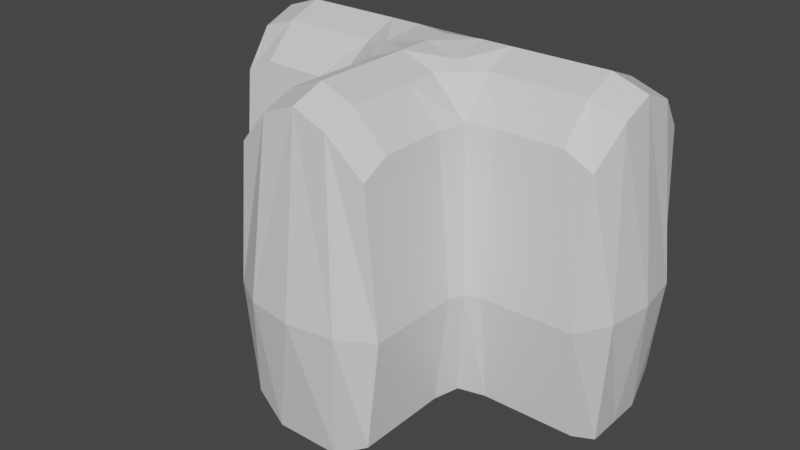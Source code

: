 # Source: T-hedge.blend  (saved by Blender 2.93.21; exported with 4.5.12 LTS)
import bpy
from mathutils import Matrix  # noqa: F401  (used for matrix-valued properties, if any)

bpy.ops.wm.read_factory_settings(use_empty=True)
scene = bpy.context.scene
scene.name = 'Scene'

# ---- collections
col_collection = bpy.data.collections.new('Collection'); scene.collection.children.link(col_collection)

# ---- materials (node trees are filled in below, after node groups)
mat_material = bpy.data.materials.new('Material')
mat_material.alpha_threshold = 0.0
mat_material.use_transparent_shadow = False
mat_material.line_color = (0.0, 0.0, 0.0, 1.0)

# ---- material node trees
mat_material.use_nodes = True; mat_material.node_tree.nodes.clear()
_N = mat_material.node_tree.nodes; _L = mat_material.node_tree.links
n0 = _N.new('ShaderNodeOutputMaterial'); n0.name = 'Material Output'; n0.location = (300, 300)
n1 = _N.new('ShaderNodeBsdfPrincipled'); n1.name = 'Principled BSDF'; n1.location = (10, 300)
n1.distribution = 'GGX'
n1.subsurface_method = 'BURLEY'
n1.inputs[2].default_value = 0.4
n1.inputs[3].default_value = 1.45
n1.inputs[27].default_value = (0.0, 0.0, 0.0, 1.0)
n1.inputs[28].default_value = 1.0
_L.new(n1.outputs[0], n0.inputs[0])
n0.is_active_output = True

# ---- world
world_world = bpy.data.worlds.new('World'); scene.world = world_world
world_world.use_nodes = True; world_world.node_tree.nodes.clear()
_N = world_world.node_tree.nodes; _L = world_world.node_tree.links
n0 = _N.new('ShaderNodeOutputWorld'); n0.name = 'World Output'; n0.location = (300, 300)
n1 = _N.new('ShaderNodeBackground'); n1.name = 'Background'; n1.location = (10, 300)
n1.inputs[0].default_value = (0.05088, 0.05088, 0.05088, 1.0)
_L.new(n1.outputs[0], n0.inputs[0])
n0.is_active_output = True
world_world.color = (0.05088, 0.05088, 0.05088)
world_world.use_sun_shadow = False
world_world.sun_shadow_jitter_overblur = 0.0

# ---- meshes
me_cube = bpy.data.meshes.new('Cube')
me_cube.from_pydata([(0.3597, 1.646, 1.976), (0.3597, 1.646, -2.024), (0.3597, -2.254, 1.761), (0.3597, -2.254, -2.024), (0.4597, -0.4541, -2.024), (0.4597, -0.4541, 1.976), (2.26, 1.646, 1.761), (2.26, 1.646, -2.024), (2.26, -0.3541, -2.024), (2.26, -0.3541, 1.761), (0.3597, 0.6459, -2.324), (0.3597, 0.6459, 2.676), (2.36, 0.6459, -2.324), (2.36, 0.6459, 2.494), (-0.6403, 0.5459, -2.324), (-0.6403, 0.5459, 2.676), (0.3597, -1.354, 1.976), (0.3597, -1.354, -2.024), (1.36, -0.3541, -2.024), (1.36, -0.3541, 1.976), (1.36, 1.646, 1.976), (1.36, 1.646, -2.024), (1.36, 0.6459, 2.676), (1.36, 0.6459, -2.324), (-0.1403, 1.646, 1.976), (-0.1403, -2.354, 2.294), (-0.1403, -0.3541, 2.476), (-0.1403, 0.6459, 2.676), (-0.1403, 1.646, -2.024), (-0.1403, -2.354, -2.324), (-0.1403, -0.3541, -2.324), (-0.1403, 0.6459, -2.324), (-0.1403, -1.354, 2.476), (-0.1403, -1.354, -2.324), (0.3597, 0.1325, 2.476), (2.36, 0.1325, 2.294), (0.3597, 0.1325, -2.324), (2.36, 0.1325, -2.324), (1.36, 0.1325, -2.324), (1.36, 0.1325, 2.476), (-0.04032, 0.0325, 2.576), (-0.04032, 0.0325, -2.324), (0.3597, 1.146, -2.324), (2.36, 1.146, -2.324), (0.3597, 1.146, 2.476), (2.36, 1.146, 2.294), (1.36, 1.146, 2.476), (1.36, 1.146, -2.324), (-0.1403, 1.146, 2.476), (-0.1403, 1.146, -2.324), (0.3597, -1.854, 1.976), (0.3597, -1.854, -2.024), (-0.1403, -1.854, 2.476), (-0.1403, -1.854, -2.324), (0.3597, -0.8541, -2.024), (0.3597, -0.8541, 1.976), (-0.1403, -0.8541, -2.324), (-0.1403, -0.8541, 2.476), (0.8597, -0.3541, 1.976), (0.8597, 1.646, -2.024), (0.8597, -0.3541, -2.024), (0.8597, 1.646, 1.976), (0.8597, 0.6459, 2.676), (0.8597, 0.6459, -2.324), (0.8597, 0.1325, 2.476), (0.8597, 0.1325, -2.324), (0.8597, 1.146, -2.324), (0.8597, 1.146, 2.476), (1.834, -0.3541, -2.024), (1.834, 1.646, 1.976), (1.834, 0.6459, 2.676), (1.834, 0.6459, -2.324), (1.834, -0.3541, 1.976), (1.834, 1.646, -2.024), (1.834, 0.1325, -2.324), (1.834, 0.1325, 2.476), (1.834, 1.146, 2.476), (1.834, 1.146, -2.324), (0.3597, 1.846, -0.3411), (0.5597, -2.254, -0.3411), (0.6597, -0.6541, -0.3411), (2.26, 1.846, -0.3411), (2.26, -0.5541, -0.3411), (2.66, 0.6459, -0.3362), (0.5597, -1.354, -0.3411), (1.36, 1.846, -0.3411), (1.36, -0.5541, -0.3411), (0.05968, -2.554, -0.3309), (-0.1403, 1.846, -0.3411), (2.56, -0.0675, -0.3309), (2.56, 1.346, -0.3309), (0.5597, -1.854, -0.3411), (0.5597, -0.8541, -0.3411), (0.8597, -0.5541, -0.3411), (0.8597, 1.846, -0.3411), (1.834, 1.846, -0.3411), (1.834, -0.5541, -0.3411), (-1.64, 1.646, 1.976), (-1.64, 1.646, -2.024), (-1.64, -2.254, 1.761), (-1.64, -2.254, -2.024), (-1.74, -0.4541, -2.024), (-1.74, -0.4541, 1.976), (-3.54, 1.646, 1.761), (-3.54, 1.646, -2.024), (-3.54, -0.3541, -2.024), (-3.54, -0.3541, 1.761), (-1.64, 0.6459, -2.324), (-1.64, 0.6459, 2.676), (-3.64, 0.6459, -2.324), (-3.64, 0.6459, 2.494), (-0.6403, 1.646, -2.024), (-0.6403, 1.646, 1.976), (-0.6403, -2.354, -2.324), (-0.6403, -2.354, 2.494), (-0.6403, -0.3541, 2.676), (-0.6403, -0.3541, -2.324), (-1.64, -1.354, 1.976), (-1.64, -1.354, -2.024), (-0.6403, -1.354, 2.676), (-0.6403, -1.354, -2.324), (-2.64, -0.3541, -2.024), (-2.64, -0.3541, 1.976), (-2.64, 1.646, 1.976), (-2.64, 1.646, -2.024), (-2.64, 0.6459, 2.676), (-2.64, 0.6459, -2.324), (-1.14, 1.646, 1.976), (-1.14, -2.354, 2.294), (-1.14, -0.3541, 2.476), (-1.14, 0.6459, 2.676), (-1.14, 1.646, -2.024), (-1.14, -2.354, -2.324), (-1.14, -0.3541, -2.324), (-1.14, 0.6459, -2.324), (-1.14, -1.354, 2.476), (-1.14, -1.354, -2.324), (-1.64, 0.1325, 2.476), (-3.64, 0.1325, 2.294), (-1.64, 0.1325, -2.324), (-3.64, 0.1325, -2.324), (-0.6403, 0.1325, -2.324), (-0.6403, 0.1325, 2.676), (-2.64, 0.1325, -2.324), (-2.64, 0.1325, 2.476), (-1.24, 0.0325, 2.576), (-1.24, 0.0325, -2.324), (-1.64, 1.146, -2.324), (-3.64, 1.146, -2.324), (-1.64, 1.146, 2.476), (-3.64, 1.146, 2.294), (-0.6403, 1.146, 2.476), (-0.6403, 1.146, -2.324), (-2.64, 1.146, 2.476), (-2.64, 1.146, -2.324), (-1.14, 1.146, 2.476), (-1.14, 1.146, -2.324), (-1.64, -1.854, 1.976), (-0.6403, -1.854, 2.676), (-0.6403, -1.854, -2.324), (-1.64, -1.854, -2.024), (-1.14, -1.854, 2.476), (-1.14, -1.854, -2.324), (-1.64, -0.8541, -2.024), (-1.64, -0.8541, 1.976), (-0.6403, -0.8541, 2.676), (-0.6403, -0.8541, -2.324), (-1.14, -0.8541, -2.324), (-1.14, -0.8541, 2.476), (-2.14, -0.3541, 1.976), (-2.14, 1.646, -2.024), (-2.14, -0.3541, -2.024), (-2.14, 1.646, 1.976), (-2.14, 0.6459, 2.676), (-2.14, 0.6459, -2.324), (-2.14, 0.1325, 2.476), (-2.14, 0.1325, -2.324), (-2.14, 1.146, -2.324), (-2.14, 1.146, 2.476), (-3.114, -0.3541, -2.024), (-3.114, 1.646, 1.976), (-3.114, 0.6459, 2.676), (-3.114, 0.6459, -2.324), (-3.114, -0.3541, 1.976), (-3.114, 1.646, -2.024), (-3.114, 0.1325, -2.324), (-3.114, 0.1325, 2.476), (-3.114, 1.146, 2.476), (-3.114, 1.146, -2.324), (-1.64, 1.846, -0.3411), (-1.84, -2.254, -0.3411), (-1.94, -0.6541, -0.3411), (-3.54, 1.846, -0.3411), (-3.54, -0.5541, -0.3411), (-3.94, 0.6459, -0.3362), (-0.6403, -2.654, -0.3362), (-0.6403, 1.846, -0.3411), (-1.84, -1.354, -0.3411), (-2.64, 1.846, -0.3411), (-2.64, -0.5541, -0.3411), (-1.34, -2.554, -0.3309), (-1.14, 1.846, -0.3411), (-3.84, -0.0675, -0.3309), (-3.84, 1.346, -0.3309), (-1.84, -1.854, -0.3411), (-1.84, -0.8541, -0.3411), (-2.14, -0.5541, -0.3411), (-2.14, 1.846, -0.3411), (-3.114, 1.846, -0.3411), (-3.114, -0.5541, -0.3411)], [], [(88, 24, 0, 78), (91, 50, 2, 79), (53, 51, 3, 29), (41, 36, 4, 30), (96, 68, 8, 82), (95, 69, 6, 81), (77, 73, 7, 43), (75, 72, 9, 35), (89, 35, 9, 82), (90, 45, 13, 83), (76, 70, 13, 45), (74, 71, 12, 37), (49, 42, 10, 31), (48, 151, 15, 27), (87, 25, 114, 195), (40, 142, 115, 26), (52, 158, 114, 25), (57, 165, 119, 32), (56, 54, 17, 33), (92, 55, 16, 84), (65, 63, 23, 38), (67, 62, 22, 46), (64, 58, 19, 39), (66, 59, 21, 47), (94, 61, 20, 85), (93, 60, 18, 86), (166, 56, 33, 120), (55, 57, 32, 16), (50, 52, 25, 2), (34, 40, 26, 5), (79, 2, 25, 87), (44, 48, 27, 11), (152, 49, 31, 14), (141, 41, 30, 116), (159, 53, 29, 113), (196, 112, 24, 88), (14, 31, 41, 141), (11, 27, 40, 34), (62, 64, 39, 22), (60, 65, 38, 18), (27, 15, 142, 40), (68, 74, 37, 8), (83, 13, 35, 89), (70, 75, 35, 13), (31, 10, 36, 41), (111, 28, 49, 152), (0, 24, 48, 44), (63, 66, 47, 23), (61, 67, 46, 20), (24, 112, 151, 48), (28, 1, 42, 49), (69, 76, 45, 6), (81, 6, 45, 90), (71, 77, 43, 12), (120, 33, 53, 159), (16, 32, 52, 50), (32, 119, 158, 52), (33, 17, 51, 53), (84, 16, 50, 91), (5, 26, 57, 55), (116, 30, 56, 166), (80, 5, 55, 92), (30, 4, 54, 56), (26, 115, 165, 57), (0, 44, 67, 61), (10, 42, 66, 63), (4, 36, 65, 60), (11, 34, 64, 62), (80, 4, 60, 93), (78, 0, 61, 94), (42, 1, 59, 66), (34, 5, 58, 64), (44, 11, 62, 67), (36, 10, 63, 65), (23, 47, 77, 71), (20, 46, 76, 69), (22, 39, 75, 70), (18, 38, 74, 68), (38, 23, 71, 74), (46, 22, 70, 76), (39, 19, 72, 75), (47, 21, 73, 77), (85, 20, 69, 95), (86, 18, 68, 96), (19, 86, 96, 72), (21, 85, 95, 73), (1, 78, 94, 59), (5, 80, 93, 58), (4, 80, 92, 54), (17, 84, 91, 51), (7, 81, 90, 43), (12, 83, 89, 37), (111, 196, 88, 28), (3, 79, 87, 29), (58, 93, 86, 19), (59, 94, 85, 21), (54, 92, 84, 17), (29, 87, 195, 113), (43, 90, 83, 12), (37, 89, 82, 8), (73, 95, 81, 7), (72, 96, 82, 9), (51, 91, 79, 3), (28, 88, 78, 1), (201, 189, 97, 127), (204, 190, 99, 157), (162, 132, 100, 160), (146, 133, 101, 139), (209, 193, 105, 179), (208, 192, 103, 180), (188, 148, 104, 184), (186, 138, 106, 183), (202, 193, 106, 138), (203, 194, 110, 150), (187, 150, 110, 181), (185, 140, 109, 182), (156, 134, 107, 147), (155, 130, 15, 151), (200, 195, 114, 128), (145, 129, 115, 142), (161, 128, 114, 158), (168, 135, 119, 165), (167, 136, 118, 163), (205, 197, 117, 164), (176, 143, 126, 174), (178, 153, 125, 173), (175, 144, 122, 169), (177, 154, 124, 170), (207, 198, 123, 172), (206, 199, 121, 171), (166, 120, 136, 167), (164, 117, 135, 168), (157, 99, 128, 161), (137, 102, 129, 145), (190, 200, 128, 99), (149, 108, 130, 155), (152, 14, 134, 156), (141, 116, 133, 146), (159, 113, 132, 162), (196, 201, 127, 112), (14, 141, 146, 134), (108, 137, 145, 130), (173, 125, 144, 175), (171, 121, 143, 176), (130, 145, 142, 15), (179, 105, 140, 185), (194, 202, 138, 110), (181, 110, 138, 186), (134, 146, 139, 107), (111, 152, 156, 131), (97, 149, 155, 127), (174, 126, 154, 177), (172, 123, 153, 178), (127, 155, 151, 112), (131, 156, 147, 98), (180, 103, 150, 187), (192, 203, 150, 103), (182, 109, 148, 188), (120, 159, 162, 136), (117, 157, 161, 135), (135, 161, 158, 119), (136, 162, 160, 118), (197, 204, 157, 117), (102, 164, 168, 129), (116, 166, 167, 133), (191, 205, 164, 102), (133, 167, 163, 101), (129, 168, 165, 115), (97, 172, 178, 149), (107, 174, 177, 147), (101, 171, 176, 139), (108, 173, 175, 137), (191, 206, 171, 101), (189, 207, 172, 97), (147, 177, 170, 98), (137, 175, 169, 102), (149, 178, 173, 108), (139, 176, 174, 107), (126, 182, 188, 154), (123, 180, 187, 153), (125, 181, 186, 144), (121, 179, 185, 143), (143, 185, 182, 126), (153, 187, 181, 125), (144, 186, 183, 122), (154, 188, 184, 124), (198, 208, 180, 123), (199, 209, 179, 121), (122, 183, 209, 199), (124, 184, 208, 198), (98, 170, 207, 189), (102, 169, 206, 191), (101, 163, 205, 191), (118, 160, 204, 197), (104, 148, 203, 192), (109, 140, 202, 194), (111, 131, 201, 196), (100, 132, 200, 190), (169, 122, 199, 206), (170, 124, 198, 207), (163, 118, 197, 205), (132, 113, 195, 200), (148, 109, 194, 203), (140, 105, 193, 202), (184, 104, 192, 208), (183, 106, 193, 209), (160, 100, 190, 204), (131, 98, 189, 201)])
_uv = me_cube.uv_layers.new(name='UVMap')
_uv.uv.foreach_set('vector', [0.3001, 0.4125, 0.1391, 0.4227, 0.1337, 0.3852, 0.3012, 0.3782, 0.6649, 0.5002, 0.6448, 0.6663, 0.6214, 0.6446, 0.6338, 0.5, 0.6296, 0.3482, 0.6501, 0.3836, 0.6275, 0.3924, 0.6029, 0.37, 0.761, 0.2647, 0.7922, 0.282, 0.7629, 0.3425, 0.7318, 0.2825, 0.8579, 0.5039, 0.8769, 0.3859, 0.9023, 0.396, 0.8894, 0.5051, 0.3034, 0.273, 0.1361, 0.2715, 0.155, 0.2432, 0.3041, 0.2399, 0.4684, 0.2622, 0.4231, 0.2744, 0.4181, 0.2472, 0.4488, 0.2233, 0.8943, 0.7151, 0.8713, 0.6701, 0.8965, 0.649, 0.9232, 0.6872, 0.934, 0.5063, 0.9232, 0.6872, 0.8965, 0.649, 0.8894, 0.5051, 0.3056, 0.1905, 0.1073, 0.2168, 0.06445, 0.1853, 0.3107, 0.1228, 0.08065, 0.2568, 0.03049, 0.2385, 0.06445, 0.1853, 0.1073, 0.2168, 0.8989, 0.35, 0.9273, 0.3165, 0.9603, 0.3531, 0.9282, 0.3736, 0.4647, 0.441, 0.4762, 0.3962, 0.5269, 0.4045, 0.5148, 0.4606, 0.08275, 0.4385, 0.1, 0.4776, 0.04443, 0.5046, 0.0307, 0.4594, 0.5885, 0.4991, 0.5918, 0.683, 0.5595, 0.7122, 0.5315, 0.4948, 0.7587, 0.7954, 0.731, 0.8392, 0.7013, 0.8141, 0.7285, 0.7767, 0.6187, 0.712, 0.5924, 0.7474, 0.5595, 0.7122, 0.5918, 0.683, 0.691, 0.7532, 0.6666, 0.7926, 0.6295, 0.7714, 0.6536, 0.7323, 0.6963, 0.3075, 0.7244, 0.3533, 0.6839, 0.3694, 0.6617, 0.3285, 0.7434, 0.4996, 0.7219, 0.6958, 0.6807, 0.6799, 0.703, 0.5, 0.8291, 0.3069, 0.8537, 0.2689, 0.8916, 0.2914, 0.8666, 0.3291, 0.06818, 0.3463, 0.01119, 0.3459, 0.01661, 0.2897, 0.07149, 0.2992, 0.8265, 0.7524, 0.7967, 0.6964, 0.8375, 0.6823, 0.8623, 0.7329, 0.4803, 0.3494, 0.4291, 0.3485, 0.4279, 0.3093, 0.4776, 0.3032, 0.3021, 0.3429, 0.131, 0.3458, 0.1321, 0.3067, 0.3027, 0.3071, 0.781, 0.5002, 0.8018, 0.3535, 0.8434, 0.3714, 0.8214, 0.502, 0.673, 0.2739, 0.6963, 0.3075, 0.6617, 0.3285, 0.6397, 0.2954, 0.7219, 0.6958, 0.691, 0.7532, 0.6536, 0.7323, 0.6807, 0.6799, 0.6448, 0.6663, 0.6187, 0.712, 0.5918, 0.683, 0.6214, 0.6446, 0.7893, 0.7754, 0.7587, 0.7954, 0.7285, 0.7767, 0.7593, 0.7051, 0.6338, 0.5, 0.6214, 0.6446, 0.5918, 0.683, 0.5885, 0.4991, 0.07191, 0.3936, 0.08275, 0.4385, 0.0307, 0.4594, 0.01449, 0.4034, 0.4468, 0.4801, 0.4647, 0.441, 0.5148, 0.4606, 0.501, 0.5079, 0.7323, 0.2244, 0.761, 0.2647, 0.7318, 0.2825, 0.7044, 0.2501, 0.6056, 0.3181, 0.6296, 0.3482, 0.6029, 0.37, 0.5737, 0.3472, 0.2988, 0.4458, 0.1473, 0.4564, 0.1391, 0.4227, 0.3001, 0.4125, 0.7601, 0.2061, 0.7883, 0.2217, 0.761, 0.2647, 0.7323, 0.2244, 0.8179, 0.8125, 0.7883, 0.8391, 0.7587, 0.7954, 0.7893, 0.7754, 0.8503, 0.7906, 0.8265, 0.7524, 0.8623, 0.7329, 0.8848, 0.7709, 0.8018, 0.3535, 0.8291, 0.3069, 0.8666, 0.3291, 0.8434, 0.3714, 0.7883, 0.8391, 0.7603, 0.8565, 0.731, 0.8392, 0.7587, 0.7954, 0.8769, 0.3859, 0.8989, 0.35, 0.9282, 0.3736, 0.9023, 0.396, 0.9924, 0.505, 0.954, 0.7176, 0.9232, 0.6872, 0.934, 0.5063, 0.9186, 0.7512, 0.8943, 0.7151, 0.9232, 0.6872, 0.954, 0.7176, 0.7883, 0.2217, 0.8188, 0.2464, 0.7922, 0.282, 0.761, 0.2647, 0.407, 0.4607, 0.4182, 0.4261, 0.4647, 0.441, 0.4468, 0.4801, 0.1337, 0.3852, 0.1391, 0.4227, 0.08275, 0.4385, 0.07191, 0.3936, 0.5315, 0.3497, 0.4803, 0.3494, 0.4776, 0.3032, 0.5276, 0.2947, 0.131, 0.3458, 0.06818, 0.3463, 0.07149, 0.2992, 0.1321, 0.3067, 0.1391, 0.4227, 0.1473, 0.4564, 0.1, 0.4776, 0.08275, 0.4385, 0.4182, 0.4261, 0.4261, 0.3881, 0.4762, 0.3962, 0.4647, 0.441, 0.1361, 0.2715, 0.08065, 0.2568, 0.1073, 0.2168, 0.155, 0.2432, 0.3041, 0.2399, 0.155, 0.2432, 0.1073, 0.2168, 0.3056, 0.1905, 0.5143, 0.2436, 0.4684, 0.2622, 0.4488, 0.2233, 0.4844, 0.1919, 0.6397, 0.2954, 0.6617, 0.3285, 0.6296, 0.3482, 0.6056, 0.3181, 0.6807, 0.6799, 0.6536, 0.7323, 0.6187, 0.712, 0.6448, 0.6663, 0.6536, 0.7323, 0.6295, 0.7714, 0.5924, 0.7474, 0.6187, 0.712, 0.6617, 0.3285, 0.6839, 0.3694, 0.6501, 0.3836, 0.6296, 0.3482, 0.703, 0.5, 0.6807, 0.6799, 0.6448, 0.6663, 0.6649, 0.5002, 0.7593, 0.7051, 0.7285, 0.7767, 0.691, 0.7532, 0.7219, 0.6958, 0.7044, 0.2501, 0.7318, 0.2825, 0.6963, 0.3075, 0.673, 0.2739, 0.7622, 0.4996, 0.7593, 0.7051, 0.7219, 0.6958, 0.7434, 0.4996, 0.7318, 0.2825, 0.7629, 0.3425, 0.7244, 0.3533, 0.6963, 0.3075, 0.7285, 0.7767, 0.7013, 0.8141, 0.6666, 0.7926, 0.691, 0.7532, 0.1337, 0.3852, 0.07191, 0.3936, 0.06818, 0.3463, 0.131, 0.3458, 0.5269, 0.4045, 0.4762, 0.3962, 0.4803, 0.3494, 0.5315, 0.3497, 0.7629, 0.3425, 0.7922, 0.282, 0.8291, 0.3069, 0.8018, 0.3535, 0.8179, 0.8125, 0.7893, 0.7754, 0.8265, 0.7524, 0.8503, 0.7906, 0.7622, 0.4996, 0.7629, 0.3425, 0.8018, 0.3535, 0.781, 0.5002, 0.3012, 0.3782, 0.1337, 0.3852, 0.131, 0.3458, 0.3021, 0.3429, 0.4762, 0.3962, 0.4261, 0.3881, 0.4291, 0.3485, 0.4803, 0.3494, 0.7893, 0.7754, 0.7593, 0.7051, 0.7967, 0.6964, 0.8265, 0.7524, 0.07191, 0.3936, 0.01449, 0.4034, 0.01119, 0.3459, 0.06818, 0.3463, 0.7922, 0.282, 0.8188, 0.2464, 0.8537, 0.2689, 0.8291, 0.3069, 0.5276, 0.2947, 0.4776, 0.3032, 0.4684, 0.2622, 0.5143, 0.2436, 0.1321, 0.3067, 0.07149, 0.2992, 0.08065, 0.2568, 0.1361, 0.2715, 0.8848, 0.7709, 0.8623, 0.7329, 0.8943, 0.7151, 0.9186, 0.7512, 0.8434, 0.3714, 0.8666, 0.3291, 0.8989, 0.35, 0.8769, 0.3859, 0.8666, 0.3291, 0.8916, 0.2914, 0.9273, 0.3165, 0.8989, 0.35, 0.07149, 0.2992, 0.01661, 0.2897, 0.03049, 0.2385, 0.08065, 0.2568, 0.8623, 0.7329, 0.8375, 0.6823, 0.8713, 0.6701, 0.8943, 0.7151, 0.4776, 0.3032, 0.4279, 0.3093, 0.4231, 0.2744, 0.4684, 0.2622, 0.3027, 0.3071, 0.1321, 0.3067, 0.1361, 0.2715, 0.3034, 0.273, 0.8214, 0.502, 0.8434, 0.3714, 0.8769, 0.3859, 0.8579, 0.5039, 0.8375, 0.6823, 0.8214, 0.502, 0.8579, 0.5039, 0.8713, 0.6701, 0.4279, 0.3093, 0.3027, 0.3071, 0.3034, 0.273, 0.4231, 0.2744, 0.4261, 0.3881, 0.3012, 0.3782, 0.3021, 0.3429, 0.4291, 0.3485, 0.7593, 0.7051, 0.7622, 0.4996, 0.781, 0.5002, 0.7967, 0.6964, 0.7629, 0.3425, 0.7622, 0.4996, 0.7434, 0.4996, 0.7244, 0.3533, 0.6839, 0.3694, 0.703, 0.5, 0.6649, 0.5002, 0.6501, 0.3836, 0.4181, 0.2472, 0.3041, 0.2399, 0.3056, 0.1905, 0.4488, 0.2233, 0.9603, 0.3531, 0.9924, 0.505, 0.934, 0.5063, 0.9282, 0.3736, 0.407, 0.4607, 0.2988, 0.4458, 0.3001, 0.4125, 0.4182, 0.4261, 0.6275, 0.3924, 0.6338, 0.5, 0.5885, 0.4991, 0.6029, 0.37, 0.7967, 0.6964, 0.781, 0.5002, 0.8214, 0.502, 0.8375, 0.6823, 0.4291, 0.3485, 0.3021, 0.3429, 0.3027, 0.3071, 0.4279, 0.3093, 0.7244, 0.3533, 0.7434, 0.4996, 0.703, 0.5, 0.6839, 0.3694, 0.6029, 0.37, 0.5885, 0.4991, 0.5315, 0.4948, 0.5737, 0.3472, 0.4488, 0.2233, 0.3056, 0.1905, 0.3107, 0.1228, 0.4844, 0.1919, 0.9282, 0.3736, 0.934, 0.5063, 0.8894, 0.5051, 0.9023, 0.396, 0.4231, 0.2744, 0.3034, 0.273, 0.3041, 0.2399, 0.4181, 0.2472, 0.8713, 0.6701, 0.8579, 0.5039, 0.8894, 0.5051, 0.8965, 0.649, 0.6501, 0.3836, 0.6649, 0.5002, 0.6338, 0.5, 0.6275, 0.3924, 0.4182, 0.4261, 0.3001, 0.4125, 0.3012, 0.3782, 0.4261, 0.3881, 0.3001, 0.4125, 0.3012, 0.3782, 0.1337, 0.3852, 0.1391, 0.4227, 0.6649, 0.5002, 0.6338, 0.5, 0.6214, 0.6446, 0.6448, 0.6663, 0.6296, 0.3482, 0.6029, 0.37, 0.6275, 0.3924, 0.6501, 0.3836, 0.761, 0.2647, 0.7318, 0.2825, 0.7629, 0.3425, 0.7922, 0.282, 0.8579, 0.5039, 0.8894, 0.5051, 0.9023, 0.396, 0.8769, 0.3859, 0.3034, 0.273, 0.3041, 0.2399, 0.155, 0.2432, 0.1361, 0.2715, 0.4684, 0.2622, 0.4488, 0.2233, 0.4181, 0.2472, 0.4231, 0.2744, 0.8943, 0.7151, 0.9232, 0.6872, 0.8965, 0.649, 0.8713, 0.6701, 0.934, 0.5063, 0.8894, 0.5051, 0.8965, 0.649, 0.9232, 0.6872, 0.3056, 0.1905, 0.3107, 0.1228, 0.06445, 0.1853, 0.1073, 0.2168, 0.08065, 0.2568, 0.1073, 0.2168, 0.06445, 0.1853, 0.03049, 0.2385, 0.8989, 0.35, 0.9282, 0.3736, 0.9603, 0.3531, 0.9273, 0.3165, 0.4647, 0.441, 0.5148, 0.4606, 0.5269, 0.4045, 0.4762, 0.3962, 0.08275, 0.4385, 0.0307, 0.4594, 0.04443, 0.5046, 0.1, 0.4776, 0.5885, 0.4991, 0.5315, 0.4948, 0.5595, 0.7122, 0.5918, 0.683, 0.7587, 0.7954, 0.7285, 0.7767, 0.7013, 0.8141, 0.731, 0.8392, 0.6187, 0.712, 0.5918, 0.683, 0.5595, 0.7122, 0.5924, 0.7474, 0.691, 0.7532, 0.6536, 0.7323, 0.6295, 0.7714, 0.6666, 0.7926, 0.6963, 0.3075, 0.6617, 0.3285, 0.6839, 0.3694, 0.7244, 0.3533, 0.7434, 0.4996, 0.703, 0.5, 0.6807, 0.6799, 0.7219, 0.6958, 0.8291, 0.3069, 0.8666, 0.3291, 0.8916, 0.2914, 0.8537, 0.2689, 0.06818, 0.3463, 0.07149, 0.2992, 0.01661, 0.2897, 0.01119, 0.3459, 0.8265, 0.7524, 0.8623, 0.7329, 0.8375, 0.6823, 0.7967, 0.6964, 0.4803, 0.3494, 0.4776, 0.3032, 0.4279, 0.3093, 0.4291, 0.3485, 0.3021, 0.3429, 0.3027, 0.3071, 0.1321, 0.3067, 0.131, 0.3458, 0.781, 0.5002, 0.8214, 0.502, 0.8434, 0.3714, 0.8018, 0.3535, 0.673, 0.2739, 0.6397, 0.2954, 0.6617, 0.3285, 0.6963, 0.3075, 0.7219, 0.6958, 0.6807, 0.6799, 0.6536, 0.7323, 0.691, 0.7532, 0.6448, 0.6663, 0.6214, 0.6446, 0.5918, 0.683, 0.6187, 0.712, 0.7893, 0.7754, 0.7593, 0.7051, 0.7285, 0.7767, 0.7587, 0.7954, 0.6338, 0.5, 0.5885, 0.4991, 0.5918, 0.683, 0.6214, 0.6446, 0.07191, 0.3936, 0.01449, 0.4034, 0.0307, 0.4594, 0.08275, 0.4385, 0.4468, 0.4801, 0.501, 0.5079, 0.5148, 0.4606, 0.4647, 0.441, 0.7323, 0.2244, 0.7044, 0.2501, 0.7318, 0.2825, 0.761, 0.2647, 0.6056, 0.3181, 0.5737, 0.3472, 0.6029, 0.37, 0.6296, 0.3482, 0.2988, 0.4458, 0.3001, 0.4125, 0.1391, 0.4227, 0.1473, 0.4564, 0.7601, 0.2061, 0.7323, 0.2244, 0.761, 0.2647, 0.7883, 0.2217, 0.8179, 0.8125, 0.7893, 0.7754, 0.7587, 0.7954, 0.7883, 0.8391, 0.8503, 0.7906, 0.8848, 0.7709, 0.8623, 0.7329, 0.8265, 0.7524, 0.8018, 0.3535, 0.8434, 0.3714, 0.8666, 0.3291, 0.8291, 0.3069, 0.7883, 0.8391, 0.7587, 0.7954, 0.731, 0.8392, 0.7603, 0.8565, 0.8769, 0.3859, 0.9023, 0.396, 0.9282, 0.3736, 0.8989, 0.35, 0.9924, 0.505, 0.934, 0.5063, 0.9232, 0.6872, 0.954, 0.7176, 0.9186, 0.7512, 0.954, 0.7176, 0.9232, 0.6872, 0.8943, 0.7151, 0.7883, 0.2217, 0.761, 0.2647, 0.7922, 0.282, 0.8188, 0.2464, 0.407, 0.4607, 0.4468, 0.4801, 0.4647, 0.441, 0.4182, 0.4261, 0.1337, 0.3852, 0.07191, 0.3936, 0.08275, 0.4385, 0.1391, 0.4227, 0.5315, 0.3497, 0.5276, 0.2947, 0.4776, 0.3032, 0.4803, 0.3494, 0.131, 0.3458, 0.1321, 0.3067, 0.07149, 0.2992, 0.06818, 0.3463, 0.1391, 0.4227, 0.08275, 0.4385, 0.1, 0.4776, 0.1473, 0.4564, 0.4182, 0.4261, 0.4647, 0.441, 0.4762, 0.3962, 0.4261, 0.3881, 0.1361, 0.2715, 0.155, 0.2432, 0.1073, 0.2168, 0.08065, 0.2568, 0.3041, 0.2399, 0.3056, 0.1905, 0.1073, 0.2168, 0.155, 0.2432, 0.5143, 0.2436, 0.4844, 0.1919, 0.4488, 0.2233, 0.4684, 0.2622, 0.6397, 0.2954, 0.6056, 0.3181, 0.6296, 0.3482, 0.6617, 0.3285, 0.6807, 0.6799, 0.6448, 0.6663, 0.6187, 0.712, 0.6536, 0.7323, 0.6536, 0.7323, 0.6187, 0.712, 0.5924, 0.7474, 0.6295, 0.7714, 0.6617, 0.3285, 0.6296, 0.3482, 0.6501, 0.3836, 0.6839, 0.3694, 0.703, 0.5, 0.6649, 0.5002, 0.6448, 0.6663, 0.6807, 0.6799, 0.7593, 0.7051, 0.7219, 0.6958, 0.691, 0.7532, 0.7285, 0.7767, 0.7044, 0.2501, 0.673, 0.2739, 0.6963, 0.3075, 0.7318, 0.2825, 0.7622, 0.4996, 0.7434, 0.4996, 0.7219, 0.6958, 0.7593, 0.7051, 0.7318, 0.2825, 0.6963, 0.3075, 0.7244, 0.3533, 0.7629, 0.3425, 0.7285, 0.7767, 0.691, 0.7532, 0.6666, 0.7926, 0.7013, 0.8141, 0.1337, 0.3852, 0.131, 0.3458, 0.06818, 0.3463, 0.07191, 0.3936, 0.5269, 0.4045, 0.5315, 0.3497, 0.4803, 0.3494, 0.4762, 0.3962, 0.7629, 0.3425, 0.8018, 0.3535, 0.8291, 0.3069, 0.7922, 0.282, 0.8179, 0.8125, 0.8503, 0.7906, 0.8265, 0.7524, 0.7893, 0.7754, 0.7622, 0.4996, 0.781, 0.5002, 0.8018, 0.3535, 0.7629, 0.3425, 0.3012, 0.3782, 0.3021, 0.3429, 0.131, 0.3458, 0.1337, 0.3852, 0.4762, 0.3962, 0.4803, 0.3494, 0.4291, 0.3485, 0.4261, 0.3881, 0.7893, 0.7754, 0.8265, 0.7524, 0.7967, 0.6964, 0.7593, 0.7051, 0.07191, 0.3936, 0.06818, 0.3463, 0.01119, 0.3459, 0.01449, 0.4034, 0.7922, 0.282, 0.8291, 0.3069, 0.8537, 0.2689, 0.8188, 0.2464, 0.5276, 0.2947, 0.5143, 0.2436, 0.4684, 0.2622, 0.4776, 0.3032, 0.1321, 0.3067, 0.1361, 0.2715, 0.08065, 0.2568, 0.07149, 0.2992, 0.8848, 0.7709, 0.9186, 0.7512, 0.8943, 0.7151, 0.8623, 0.7329, 0.8434, 0.3714, 0.8769, 0.3859, 0.8989, 0.35, 0.8666, 0.3291, 0.8666, 0.3291, 0.8989, 0.35, 0.9273, 0.3165, 0.8916, 0.2914, 0.07149, 0.2992, 0.08065, 0.2568, 0.03049, 0.2385, 0.01661, 0.2897, 0.8623, 0.7329, 0.8943, 0.7151, 0.8713, 0.6701, 0.8375, 0.6823, 0.4776, 0.3032, 0.4684, 0.2622, 0.4231, 0.2744, 0.4279, 0.3093, 0.3027, 0.3071, 0.3034, 0.273, 0.1361, 0.2715, 0.1321, 0.3067, 0.8214, 0.502, 0.8579, 0.5039, 0.8769, 0.3859, 0.8434, 0.3714, 0.8375, 0.6823, 0.8713, 0.6701, 0.8579, 0.5039, 0.8214, 0.502, 0.4279, 0.3093, 0.4231, 0.2744, 0.3034, 0.273, 0.3027, 0.3071, 0.4261, 0.3881, 0.4291, 0.3485, 0.3021, 0.3429, 0.3012, 0.3782, 0.7593, 0.7051, 0.7967, 0.6964, 0.781, 0.5002, 0.7622, 0.4996, 0.7629, 0.3425, 0.7244, 0.3533, 0.7434, 0.4996, 0.7622, 0.4996, 0.6839, 0.3694, 0.6501, 0.3836, 0.6649, 0.5002, 0.703, 0.5, 0.4181, 0.2472, 0.4488, 0.2233, 0.3056, 0.1905, 0.3041, 0.2399, 0.9603, 0.3531, 0.9282, 0.3736, 0.934, 0.5063, 0.9924, 0.505, 0.407, 0.4607, 0.4182, 0.4261, 0.3001, 0.4125, 0.2988, 0.4458, 0.6275, 0.3924, 0.6029, 0.37, 0.5885, 0.4991, 0.6338, 0.5, 0.7967, 0.6964, 0.8375, 0.6823, 0.8214, 0.502, 0.781, 0.5002, 0.4291, 0.3485, 0.4279, 0.3093, 0.3027, 0.3071, 0.3021, 0.3429, 0.7244, 0.3533, 0.6839, 0.3694, 0.703, 0.5, 0.7434, 0.4996, 0.6029, 0.37, 0.5737, 0.3472, 0.5315, 0.4948, 0.5885, 0.4991, 0.4488, 0.2233, 0.4844, 0.1919, 0.3107, 0.1228, 0.3056, 0.1905, 0.9282, 0.3736, 0.9023, 0.396, 0.8894, 0.5051, 0.934, 0.5063, 0.4231, 0.2744, 0.4181, 0.2472, 0.3041, 0.2399, 0.3034, 0.273, 0.8713, 0.6701, 0.8965, 0.649, 0.8894, 0.5051, 0.8579, 0.5039, 0.6501, 0.3836, 0.6275, 0.3924, 0.6338, 0.5, 0.6649, 0.5002, 0.4182, 0.4261, 0.4261, 0.3881, 0.3012, 0.3782, 0.3001, 0.4125])
me_cube.materials.append(mat_material)
me_cube.use_remesh_preserve_volume = False
me_cube.use_remesh_preserve_attributes = False
me_cube.use_mirror_vertex_groups = False
me_cube.update()

# ---- objects
ob_cube = bpy.data.objects.new('Cube', me_cube)

# ---- transforms, parenting, visibility, modifiers, constraints
ob_cube.location = (0.4098, -0.4134, 1.487)
ob_cube.scale = (0.64, 0.64, 0.64)
ob_cube.lock_rotations_4d = False
ob_cube.empty_display_type = 'ARROWS'
ob_cube.lineart.crease_threshold = 0.0

# ---- collection membership
col_collection.objects.link(ob_cube)

# ---- scene / render settings (as saved in the file)
scene.frame_start = 1; scene.frame_end = 250; scene.frame_set(1)
scene.render.engine = 'BLENDER_EEVEE_NEXT'
scene.cycles.use_denoising = False
scene.cycles.samples = 128
scene.cycles.sampling_pattern = 'TABULATED_SOBOL'
scene.cycles.use_adaptive_sampling = False
scene.cycles.use_light_tree = False
scene.view_settings.view_transform = 'Filmic'
bpy.context.view_layer.update()

# ---- added for rendering (the .blend has no active camera and no usable light): camera, sun
cam_auto = bpy.data.cameras.new('AutoCamera')
cam_auto.lens = 50.0
cam_auto.sensor_width = 36.0
cam_auto.clip_end = 1000.0
ob_auto_camera = bpy.data.objects.new('AutoCamera', cam_auto)
scene.collection.objects.link(ob_auto_camera)
ob_auto_camera.location = (5.58031, -7.36837, 6.06425)
ob_auto_camera.rotation_euler = (1.09748, -7.21219e-08, 0.694738)
scene.camera = ob_auto_camera
light_auto_sun = bpy.data.lights.new('AutoSun', 'SUN')
light_auto_sun.energy = 3.0
light_auto_sun.angle = 0.0523599
ob_auto_sun = bpy.data.objects.new('AutoSun', light_auto_sun)
scene.collection.objects.link(ob_auto_sun)
ob_auto_sun.rotation_euler = (0.872665, 0.174533, 0.523599)
bpy.context.view_layer.update()

